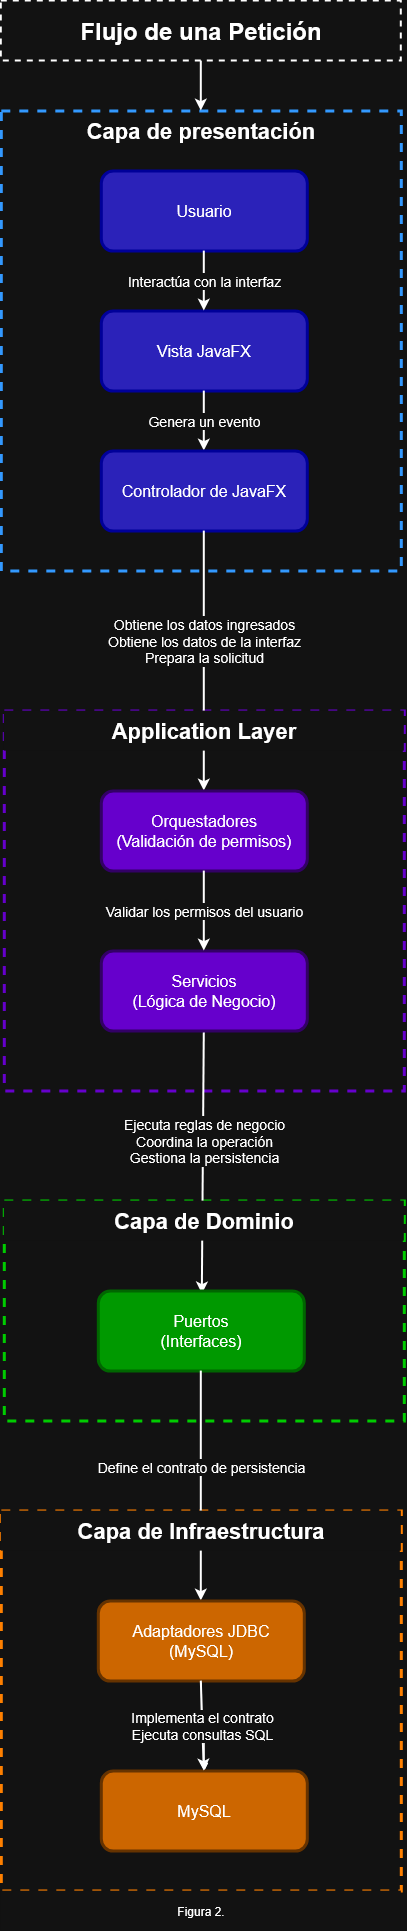

The diagram above was exported from draw.io. Its source (the exported page's mxGraphModel, read from the mxfile embedded in the PNG):
<mxGraphModel dx="609" dy="1717" grid="1" gridSize="10" guides="1" tooltips="1" connect="1" arrows="1" fold="1" page="1" pageScale="1" pageWidth="827" pageHeight="1169" math="0" shadow="0">
  <root>
    <mxCell id="0" />
    <mxCell id="1" parent="0" />
    <mxCell id="JEB2AOECMW-1E6EYFtDt-1" parent="1" style="rounded=0;whiteSpace=wrap;html=1;fillColor=none;strokeWidth=2;dashed=1;fontSize=24;fontStyle=1" value="Flujo de una Petición" vertex="1">
      <mxGeometry height="60" width="400" x="197" y="-70" as="geometry" />
    </mxCell>
    <mxCell id="JEB2AOECMW-1E6EYFtDt-2" parent="1" style="rounded=0;whiteSpace=wrap;html=1;fillColor=none;align=center;verticalAlign=top;fontSize=22;dashed=1;strokeWidth=3;strokeColor=light-dark(#000000,#3399FF);fontStyle=1" value="&lt;span class=&quot;HwtZe&quot; lang=&quot;es&quot;&gt;&lt;span class=&quot;jCAhz ChMk0b&quot;&gt;&lt;span class=&quot;ryNqvb&quot;&gt;Capa de presentación&lt;/span&gt;&lt;/span&gt;&lt;/span&gt;" vertex="1">
      <mxGeometry height="460" width="400" x="197" y="40" as="geometry" />
    </mxCell>
    <mxCell id="JEB2AOECMW-1E6EYFtDt-4" parent="1" style="rounded=1;whiteSpace=wrap;html=1;fillColor=light-dark(#000053,#2B22B9);fontSize=16;strokeColor=light-dark(#000000,#000099);strokeWidth=3;" value="Usuario" vertex="1">
      <mxGeometry height="80" width="206" x="297" y="100" as="geometry" />
    </mxCell>
    <mxCell id="JEB2AOECMW-1E6EYFtDt-5" parent="1" style="rounded=1;whiteSpace=wrap;html=1;fillColor=light-dark(#000053,#2B22B9);fontSize=16;strokeColor=light-dark(#000000,#000099);strokeWidth=3;" value="Vista JavaFX" vertex="1">
      <mxGeometry height="80" width="206" x="297" y="240" as="geometry" />
    </mxCell>
    <mxCell id="JEB2AOECMW-1E6EYFtDt-6" edge="1" parent="1" source="JEB2AOECMW-1E6EYFtDt-4" style="endArrow=classic;html=1;rounded=0;exitX=0.5;exitY=1;exitDx=0;exitDy=0;entryX=0.5;entryY=0;entryDx=0;entryDy=0;strokeWidth=2;fontSize=14;" target="JEB2AOECMW-1E6EYFtDt-5" value="&lt;span class=&quot;HwtZe&quot; lang=&quot;es&quot;&gt;&lt;span class=&quot;jCAhz ChMk0b&quot;&gt;&lt;span class=&quot;ryNqvb&quot;&gt;Interactúa con la interfaz&lt;/span&gt;&lt;/span&gt;&lt;/span&gt;">
      <mxGeometry height="50" relative="1" width="50" as="geometry">
        <mxPoint x="350" y="400" as="sourcePoint" />
        <mxPoint x="350" y="330" as="targetPoint" />
      </mxGeometry>
    </mxCell>
    <mxCell id="JEB2AOECMW-1E6EYFtDt-7" edge="1" parent="1" source="JEB2AOECMW-1E6EYFtDt-5" style="endArrow=classic;html=1;rounded=0;strokeWidth=2;entryX=0.5;entryY=0;entryDx=0;entryDy=0;exitX=0.5;exitY=1;exitDx=0;exitDy=0;fontSize=14;" target="JEB2AOECMW-1E6EYFtDt-8" value="&lt;span class=&quot;HwtZe&quot; lang=&quot;es&quot;&gt;&lt;span class=&quot;jCAhz ChMk0b&quot;&gt;&lt;span class=&quot;ryNqvb&quot;&gt;Genera un evento&lt;/span&gt;&lt;/span&gt;&lt;/span&gt;">
      <mxGeometry height="50" relative="1" width="50" as="geometry">
        <mxPoint x="399.66" y="470" as="sourcePoint" />
        <mxPoint x="397" y="510" as="targetPoint" />
      </mxGeometry>
    </mxCell>
    <mxCell id="JEB2AOECMW-1E6EYFtDt-8" parent="1" style="rounded=1;whiteSpace=wrap;html=1;fillColor=light-dark(#000053,#2B22B9);fontSize=16;strokeColor=light-dark(#000000,#000099);strokeWidth=3;" value="Controlador de JavaFX" vertex="1">
      <mxGeometry height="80" width="206" x="297" y="380" as="geometry" />
    </mxCell>
    <mxCell id="JEB2AOECMW-1E6EYFtDt-10" parent="1" style="rounded=0;whiteSpace=wrap;html=1;fillColor=none;align=center;verticalAlign=top;fontSize=22;dashed=1;strokeWidth=3;strokeColor=light-dark(#000000,#6600CC);fontStyle=1" value="" vertex="1">
      <mxGeometry height="380" width="400" x="200" y="640" as="geometry" />
    </mxCell>
    <mxCell id="JEB2AOECMW-1E6EYFtDt-12" edge="1" parent="1" source="JEB2AOECMW-1E6EYFtDt-8" style="endArrow=classic;html=1;rounded=0;strokeWidth=2;entryX=0.5;entryY=0;entryDx=0;entryDy=0;exitX=0.5;exitY=1;exitDx=0;exitDy=0;fontSize=14;" target="mRiuDNQj3yoVrfLEPR3x-1" value="&lt;div&gt;Obtiene los datos ingresados&lt;/div&gt;&lt;div&gt;Obtiene los datos de la interfaz&lt;/div&gt;&lt;div&gt;Prepara la solicitud&lt;/div&gt;">
      <mxGeometry height="50" relative="1" width="50" x="-0.1538" as="geometry">
        <mxPoint as="offset" />
        <mxPoint x="396.65999999999997" y="670" as="sourcePoint" />
        <mxPoint x="396.9999999999998" y="840" as="targetPoint" />
      </mxGeometry>
    </mxCell>
    <mxCell id="JEB2AOECMW-1E6EYFtDt-13" edge="1" parent="1" source="JEB2AOECMW-1E6EYFtDt-1" style="endArrow=classic;html=1;rounded=0;strokeWidth=2;entryX=0.5;entryY=0;entryDx=0;entryDy=0;exitX=0.5;exitY=1;exitDx=0;exitDy=0;" target="JEB2AOECMW-1E6EYFtDt-2" value="">
      <mxGeometry height="50" relative="1" width="50" as="geometry">
        <mxPoint x="399.76" y="160" as="sourcePoint" />
        <mxPoint x="399.76" y="220" as="targetPoint" />
      </mxGeometry>
    </mxCell>
    <mxCell id="JEB2AOECMW-1E6EYFtDt-14" parent="1" style="rounded=0;whiteSpace=wrap;html=1;fillColor=none;align=center;verticalAlign=top;fontSize=22;dashed=1;strokeWidth=3;strokeColor=light-dark(#000000,#00CC00);fontStyle=1" value="" vertex="1">
      <mxGeometry height="220" width="400" x="200" y="1130" as="geometry" />
    </mxCell>
    <mxCell id="JEB2AOECMW-1E6EYFtDt-15" edge="1" parent="1" source="JEB2AOECMW-1E6EYFtDt-25" style="endArrow=classic;html=1;rounded=0;strokeWidth=2;entryX=0.505;entryY=0.038;entryDx=0;entryDy=0;exitX=0.5;exitY=1;exitDx=0;exitDy=0;fontSize=14;entryPerimeter=0;" target="JEB2AOECMW-1E6EYFtDt-16" value="&lt;div&gt;Ejecuta reglas de negocio&lt;/div&gt;&lt;div&gt;Coordina la operación&lt;/div&gt;&lt;div&gt;Gestiona la persistencia&lt;/div&gt;">
      <mxGeometry height="50" relative="1" width="50" x="-0.1637" y="1" as="geometry">
        <mxPoint as="offset" />
        <mxPoint x="396.58000000000004" y="910" as="sourcePoint" />
        <mxPoint x="397" y="1120" as="targetPoint" />
      </mxGeometry>
    </mxCell>
    <mxCell id="JEB2AOECMW-1E6EYFtDt-16" parent="1" style="rounded=1;whiteSpace=wrap;html=1;fillColor=light-dark(#330066,#009900);fontSize=16;strokeColor=light-dark(#330066,#006600);strokeWidth=3;" value="&lt;div&gt;Puertos&lt;/div&gt;&lt;div&gt;(Interfaces)&lt;/div&gt;" vertex="1">
      <mxGeometry height="80" width="206" x="294" y="1220" as="geometry" />
    </mxCell>
    <mxCell id="JEB2AOECMW-1E6EYFtDt-17" parent="1" style="rounded=0;whiteSpace=wrap;html=1;fillColor=none;align=center;verticalAlign=top;fontSize=22;dashed=1;strokeWidth=3;strokeColor=light-dark(#000000,#FF8000);fontStyle=1" value="" vertex="1">
      <mxGeometry height="380" width="400" x="197" y="1440" as="geometry" />
    </mxCell>
    <mxCell id="JEB2AOECMW-1E6EYFtDt-18" edge="1" parent="1" source="JEB2AOECMW-1E6EYFtDt-16" style="endArrow=classic;html=1;rounded=0;strokeWidth=2;entryX=0.5;entryY=0;entryDx=0;entryDy=0;exitX=0.5;exitY=1;exitDx=0;exitDy=0;fontSize=14;" target="JEB2AOECMW-1E6EYFtDt-19" value="Define el contrato de persistencia">
      <mxGeometry height="50" relative="1" width="50" x="-0.1579" as="geometry">
        <mxPoint as="offset" />
        <mxPoint x="396.63" y="1160" as="sourcePoint" />
        <mxPoint x="396.63" y="1220" as="targetPoint" />
      </mxGeometry>
    </mxCell>
    <mxCell id="vnyaiiQs01V253cOobBt-1" edge="1" parent="1" source="JEB2AOECMW-1E6EYFtDt-19" style="edgeStyle=orthogonalEdgeStyle;rounded=0;orthogonalLoop=1;jettySize=auto;html=1;" target="JEB2AOECMW-1E6EYFtDt-20" value="">
      <mxGeometry relative="1" as="geometry" />
    </mxCell>
    <mxCell id="JEB2AOECMW-1E6EYFtDt-19" parent="1" style="rounded=1;whiteSpace=wrap;html=1;fillColor=light-dark(#330066,#CC6600);fontSize=16;strokeColor=light-dark(#330066,#663300);strokeWidth=3;" value="&lt;div&gt;&lt;span class=&quot;HwtZe&quot; lang=&quot;en&quot;&gt;&lt;span class=&quot;jCAhz ChMk0b&quot;&gt;&lt;span class=&quot;ryNqvb&quot;&gt;Adaptadores JDBC&lt;/span&gt;&lt;/span&gt;&lt;/span&gt;&lt;/div&gt;&lt;div&gt;(MySQL)&lt;/div&gt;" vertex="1">
      <mxGeometry height="80" width="206" x="294" y="1530" as="geometry" />
    </mxCell>
    <mxCell id="JEB2AOECMW-1E6EYFtDt-20" parent="1" style="rounded=1;whiteSpace=wrap;html=1;fillColor=light-dark(#330066,#CC6600);fontSize=16;strokeColor=light-dark(#330066,#663300);strokeWidth=3;" value="&lt;div&gt;MySQL&lt;/div&gt;" vertex="1">
      <mxGeometry height="80" width="206" x="297" y="1700" as="geometry" />
    </mxCell>
    <mxCell id="JEB2AOECMW-1E6EYFtDt-21" edge="1" parent="1" source="JEB2AOECMW-1E6EYFtDt-19" style="endArrow=classic;html=1;rounded=0;strokeWidth=2;entryX=0.5;entryY=0;entryDx=0;entryDy=0;exitX=0.5;exitY=1;exitDx=0;exitDy=0;fontSize=14;" target="JEB2AOECMW-1E6EYFtDt-20" value="&lt;div&gt;Implementa el contrato&lt;/div&gt;&lt;div&gt;Ejecuta consultas SQL&lt;/div&gt;">
      <mxGeometry height="50" relative="1" width="50" as="geometry">
        <Array as="points" />
        <mxPoint x="399.71000000000004" y="1350" as="sourcePoint" />
        <mxPoint x="399.71000000000004" y="1415" as="targetPoint" />
      </mxGeometry>
    </mxCell>
    <mxCell id="JEB2AOECMW-1E6EYFtDt-24" parent="1" style="rounded=0;whiteSpace=wrap;html=1;strokeColor=none;fillColor=default;fontSize=22;fontStyle=1" value="&lt;span class=&quot;HwtZe&quot; lang=&quot;en&quot;&gt;&lt;span class=&quot;jCAhz ChMk0b&quot;&gt;&lt;span class=&quot;ryNqvb&quot;&gt;Application Layer&lt;/span&gt;&lt;/span&gt;&lt;/span&gt;" vertex="1">
      <mxGeometry height="40" width="400" x="200" y="640" as="geometry" />
    </mxCell>
    <mxCell id="JEB2AOECMW-1E6EYFtDt-25" parent="1" style="rounded=1;whiteSpace=wrap;html=1;fillColor=light-dark(#330066,#6600CC);fontSize=16;strokeColor=light-dark(#330066,#330066);strokeWidth=3;" value="&lt;div&gt;Servicios&lt;/div&gt;(Lógica de Negocio)" vertex="1">
      <mxGeometry height="80" width="206" x="297" y="880" as="geometry" />
    </mxCell>
    <mxCell id="JEB2AOECMW-1E6EYFtDt-28" parent="1" style="rounded=0;whiteSpace=wrap;html=1;strokeColor=none;fillColor=default;fontSize=22;fontStyle=1" value="Capa de Dominio" vertex="1">
      <mxGeometry height="40" width="400" x="200" y="1130" as="geometry" />
    </mxCell>
    <mxCell id="JEB2AOECMW-1E6EYFtDt-31" parent="1" style="rounded=0;whiteSpace=wrap;html=1;strokeColor=none;fillColor=default;fontSize=22;fontStyle=1" value="Capa de Infraestructura" vertex="1">
      <mxGeometry height="40" width="400" x="197" y="1440" as="geometry" />
    </mxCell>
    <mxCell id="JEB2AOECMW-1E6EYFtDt-32" parent="1" style="rounded=0;whiteSpace=wrap;html=1;strokeColor=none;fillColor=default;fontSize=12;fontStyle=0" value="Figura 2." vertex="1">
      <mxGeometry height="40" width="400" x="197" y="1820" as="geometry" />
    </mxCell>
    <mxCell id="mRiuDNQj3yoVrfLEPR3x-1" parent="1" style="rounded=1;whiteSpace=wrap;html=1;fillColor=light-dark(#330066,#6600CC);fontSize=16;strokeColor=light-dark(#330066,#330066);strokeWidth=3;" value="&lt;div&gt;Orquestadores&lt;/div&gt;&lt;div&gt;(Validación de permisos)&lt;/div&gt;" vertex="1">
      <mxGeometry height="80" width="206" x="297" y="720" as="geometry" />
    </mxCell>
    <mxCell id="mRiuDNQj3yoVrfLEPR3x-3" edge="1" parent="1" source="mRiuDNQj3yoVrfLEPR3x-1" style="endArrow=classic;html=1;rounded=0;strokeWidth=2;entryX=0.5;entryY=0;entryDx=0;entryDy=0;exitX=0.5;exitY=1;exitDx=0;exitDy=0;fontSize=14;" target="JEB2AOECMW-1E6EYFtDt-25" value="&lt;span class=&quot;HwtZe&quot; lang=&quot;es&quot;&gt;&lt;span class=&quot;jCAhz ChMk0b&quot;&gt;&lt;span class=&quot;ryNqvb&quot;&gt;Validar los permisos del usuario&lt;/span&gt;&lt;/span&gt;&lt;/span&gt;">
      <mxGeometry height="50" relative="1" width="50" as="geometry">
        <Array as="points" />
        <mxPoint x="396.71000000000004" y="810" as="sourcePoint" />
        <mxPoint x="400" y="880" as="targetPoint" />
      </mxGeometry>
    </mxCell>
  </root>
</mxGraphModel>